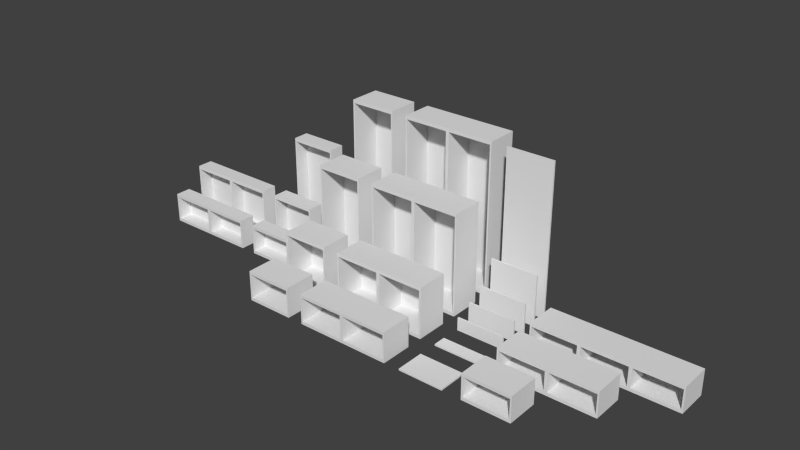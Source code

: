 # Source: BestaCollection.blend  (saved by Blender 2.66.1; exported with 4.5.12 LTS)
import bpy
from mathutils import Matrix  # noqa: F401  (used for matrix-valued properties, if any)

bpy.ops.wm.read_factory_settings(use_empty=True)
scene = bpy.context.scene
scene.name = 'Scene'

# ---- collections
col_collection_1 = bpy.data.collections.new('Collection 1'); scene.collection.children.link(col_collection_1)

# ---- materials (node trees are filled in below, after node groups)
mat_genericmaterial = bpy.data.materials.new('GenericMaterial')

# ---- material node trees

# ---- world
world_world = bpy.data.worlds.new('World'); scene.world = world_world
world_world.color = (0.05088, 0.05088, 0.05088)
world_world.use_sun_shadow = False
world_world.sun_shadow_jitter_overblur = 0.0
world_world.cycles.sampling_method = 'MANUAL'
world_world.cycles.sample_map_resolution = 256

# ---- meshes
me_cube_019 = bpy.data.meshes.new('Cube.019')
me_cube_019.from_pydata([(0.0, -1.656e-09, 0.0), (0.0, 0.16, 0.0), (0.56, 0.16, 0.0), (0.56, -1.656e-09, 0.0), (0.0, -1.656e-09, 0.02), (0.0, 0.16, 0.02), (0.56, 0.16, 0.02), (0.56, -1.656e-09, 0.02)], [], [(4, 5, 1, 0), (5, 6, 2, 1), (6, 7, 3, 2), (7, 4, 0, 3), (0, 1, 2, 3), (7, 6, 5, 4)])
me_cube_019.use_remesh_preserve_volume = False
me_cube_019.use_remesh_preserve_attributes = False
me_cube_019.use_mirror_vertex_groups = False
me_cube_019.update()
me_cube_018 = bpy.data.meshes.new('Cube.018')
me_cube_018.from_pydata([(0.0, -3.725e-09, 0.0), (0.0, 0.36, 0.0), (0.56, 0.36, 0.0), (0.56, -3.725e-09, 0.0), (0.0, -3.725e-09, 0.02), (0.0, 0.36, 0.02), (0.56, 0.36, 0.02), (0.56, -3.725e-09, 0.02)], [], [(4, 5, 1, 0), (5, 6, 2, 1), (6, 7, 3, 2), (7, 4, 0, 3), (0, 1, 2, 3), (7, 6, 5, 4)])
me_cube_018.use_remesh_preserve_volume = False
me_cube_018.use_remesh_preserve_attributes = False
me_cube_018.use_mirror_vertex_groups = False
me_cube_018.update()
me_plane_002 = bpy.data.meshes.new('Plane.002')
me_plane_002.from_pydata([(0.0, 0.0, 0.0), (0.62, 0.0, 0.32), (0.0, 0.0, 0.32), (0.62, 0.0, 0.04), (0.0, 0.0, 0.28), (0.0, 0.0, 0.04), (0.58, 0.0, 0.0), (0.02, 0.0, 0.0), (0.58, 0.0, 0.32), (0.02, 0.0, 0.32), (0.58, 0.0, 0.04), (0.02, 0.0, 0.04), (0.58, 0.0, 0.28), (0.02, 0.0, 0.28), (0.0, -0.4, 0.0), (0.62, -0.4, 0.32), (0.0, -0.4, 0.32), (0.62, -0.4, 0.04), (0.0, -0.4, 0.28), (0.0, -0.4, 0.04), (0.58, -0.4, 0.0), (0.02, -0.4, 0.0), (0.58, -0.4, 0.32), (0.02, -0.4, 0.32), (0.58, -0.4, 0.04), (0.02, -0.4, 0.04), (0.58, -0.4, 0.28), (0.02, -0.4, 0.28), (1.22, 0.0, 0.0), (1.22, 0.0, 0.32), (1.22, 0.0, 0.04), (1.22, 0.0, 0.28), (1.18, 0.0, 0.0), (0.62, 0.0, 0.0), (1.18, 0.0, 0.32), (1.18, 0.0, 0.04), (1.18, 0.0, 0.28), (0.62, 0.0, 0.28), (1.22, -0.4, 0.0), (1.22, -0.4, 0.32), (1.22, -0.4, 0.04), (1.22, -0.4, 0.28), (1.18, -0.4, 0.0), (0.62, -0.4, 0.0), (1.18, -0.4, 0.32), (1.18, -0.4, 0.04), (1.18, -0.4, 0.28), (0.62, -0.4, 0.28), (1.8, 0.0, 0.0), (1.8, 0.0, 0.32), (1.8, 0.0, 0.04), (1.8, 0.0, 0.28), (1.8, -0.4, 0.0), (1.8, -0.4, 0.32), (1.8, -0.4, 0.04), (1.8, -0.4, 0.28), (1.78, -0.4, 0.0), (1.78, 0.0, 0.0), (1.78, 0.0, 0.28), (1.78, 0.0, 0.04), (1.78, -0.4, 0.28), (1.78, -0.4, 0.32), (1.78, -0.4, 0.04), (1.78, 0.0, 0.32)], [], [(4, 2, 9, 13), (13, 9, 8, 12), (0, 5, 11, 7), (7, 11, 10, 6), (5, 4, 13, 11), (18, 27, 23, 16), (27, 26, 22, 23), (14, 21, 25, 19), (21, 20, 24, 25), (19, 25, 27, 18), (10, 11, 25, 24), (5, 0, 14, 19), (11, 13, 27, 25), (12, 10, 24, 26), (13, 12, 26, 27), (7, 6, 20, 21), (1, 8, 22, 15), (2, 4, 18, 16), (0, 7, 21, 14), (8, 9, 23, 22), (4, 5, 19, 18), (9, 2, 16, 23), (36, 34, 29, 31), (32, 35, 30, 28), (35, 36, 31, 30), (46, 41, 39, 44), (42, 38, 40, 45), (45, 40, 41, 46), (32, 28, 38, 42), (61, 60, 55, 53), (36, 35, 45, 46), (37, 36, 46, 47), (33, 32, 42, 43), (59, 58, 51, 50), (29, 34, 44, 39), (56, 57, 48, 52), (12, 8, 1, 37), (10, 12, 37, 3), (26, 47, 15, 22), (20, 43, 17, 24), (24, 17, 47, 26), (3, 37, 47, 17), (37, 1, 34, 36), (33, 3, 35, 32), (47, 46, 44, 15), (43, 42, 45, 17), (35, 3, 17, 45), (34, 1, 15, 44), (6, 10, 3, 33), (6, 33, 43, 20), (48, 50, 54, 52), (50, 51, 55, 54), (51, 49, 53, 55), (57, 59, 50, 48), (60, 62, 54, 55), (58, 63, 49, 51), (62, 56, 52, 54), (63, 61, 53, 49), (39, 41, 60, 61), (62, 59, 30, 40), (38, 28, 57, 56), (28, 30, 59, 57), (31, 41, 40, 30), (31, 29, 63, 58), (40, 38, 56, 62), (29, 39, 61, 63), (60, 58, 59, 62), (58, 60, 41, 31)])
me_plane_002.use_remesh_preserve_volume = False
me_plane_002.use_remesh_preserve_attributes = False
me_plane_002.use_mirror_vertex_groups = False
me_plane_002.update()
me_plane_001 = bpy.data.meshes.new('Plane.001')
me_plane_001.from_pydata([(0.0, 4.371e-08, 0.0), (0.62, -4.47e-08, 0.32), (0.0, -4.371e-08, 0.32), (0.62, 0.0, 0.04), (0.0, 0.0, 0.28), (0.0, 0.0, 0.04), (0.58, 0.0, 0.0), (0.02, 0.0, 0.0), (0.58, 0.0, 0.32), (0.02, 0.0, 0.32), (0.58, 0.0, 0.04), (0.02, 0.0, 0.04), (0.58, 0.0, 0.28), (0.02, 0.0, 0.28), (0.0, -0.4, 0.0), (0.62, -0.4, 0.32), (0.0, -0.4, 0.32), (0.62, -0.4, 0.04), (0.0, -0.4, 0.28), (0.0, -0.4, 0.04), (0.58, -0.4, 0.0), (0.02, -0.4, 0.0), (0.58, -0.4, 0.32), (0.02, -0.4, 0.32), (0.58, -0.4, 0.04), (0.02, -0.4, 0.04), (0.58, -0.4, 0.28), (0.02, -0.4, 0.28), (1.2, 4.371e-08, 0.0), (1.2, -4.371e-08, 0.32), (1.2, 0.0, 0.04), (1.2, 0.0, 0.28), (1.18, 0.0, 0.0), (0.62, 0.0, 0.0), (1.18, 0.0, 0.32), (1.18, 0.0, 0.04), (1.18, 0.0, 0.28), (0.62, 0.0, 0.28), (1.2, -0.4, 0.0), (1.2, -0.4, 0.32), (1.2, -0.4, 0.04), (1.2, -0.4, 0.28), (1.18, -0.4, 0.0), (0.62, -0.4, 0.0), (1.18, -0.4, 0.32), (1.18, -0.4, 0.04), (1.18, -0.4, 0.28), (0.62, -0.4, 0.28)], [], [(4, 2, 9, 13), (13, 9, 8, 12), (0, 5, 11, 7), (7, 11, 10, 6), (5, 4, 13, 11), (18, 27, 23, 16), (27, 26, 22, 23), (14, 21, 25, 19), (21, 20, 24, 25), (19, 25, 27, 18), (10, 11, 25, 24), (5, 0, 14, 19), (11, 13, 27, 25), (12, 10, 24, 26), (13, 12, 26, 27), (7, 6, 20, 21), (1, 8, 22, 15), (2, 4, 18, 16), (0, 7, 21, 14), (8, 9, 23, 22), (4, 5, 19, 18), (9, 2, 16, 23), (36, 34, 29, 31), (32, 35, 30, 28), (35, 36, 31, 30), (46, 41, 39, 44), (42, 38, 40, 45), (45, 40, 41, 46), (32, 28, 38, 42), (28, 30, 40, 38), (36, 35, 45, 46), (37, 36, 46, 47), (33, 32, 42, 43), (30, 31, 41, 40), (29, 34, 44, 39), (31, 29, 39, 41), (12, 8, 1, 37), (10, 12, 37, 3), (26, 47, 15, 22), (20, 43, 17, 24), (24, 17, 47, 26), (3, 37, 47, 17), (37, 1, 34, 36), (33, 3, 35, 32), (47, 46, 44, 15), (43, 42, 45, 17), (35, 3, 17, 45), (34, 1, 15, 44), (6, 10, 3, 33), (6, 33, 43, 20)])
me_plane_001.use_remesh_preserve_volume = False
me_plane_001.use_remesh_preserve_attributes = False
me_plane_001.use_mirror_vertex_groups = False
me_plane_001.update()
me_plane = bpy.data.meshes.new('Plane')
me_plane.from_pydata([(0.6, 4.371e-08, 0.0), (0.0, 4.371e-08, 0.0), (0.6, -4.371e-08, 0.32), (0.0, -4.371e-08, 0.32), (0.6, 0.0, 0.04), (0.6, 0.0, 0.28), (0.0, 0.0, 0.28), (0.0, 0.0, 0.04), (0.58, 0.0, 0.0), (0.02, 0.0, 0.0), (0.58, 0.0, 0.32), (0.02, 0.0, 0.32), (0.58, 0.0, 0.04), (0.02, 0.0, 0.04), (0.58, 0.0, 0.28), (0.02, 0.0, 0.28), (0.6, -0.4, 0.0), (0.0, -0.4, 0.0), (0.6, -0.4, 0.32), (0.0, -0.4, 0.32), (0.6, -0.4, 0.04), (0.6, -0.4, 0.28), (0.0, -0.4, 0.28), (0.0, -0.4, 0.04), (0.58, -0.4, 0.0), (0.02, -0.4, 0.0), (0.58, -0.4, 0.32), (0.02, -0.4, 0.32), (0.58, -0.4, 0.04), (0.02, -0.4, 0.04), (0.58, -0.4, 0.28), (0.02, -0.4, 0.28)], [], [(14, 10, 2, 5), (8, 12, 4, 0), (12, 14, 5, 4), (6, 3, 11, 15), (15, 11, 10, 14), (1, 7, 13, 9), (9, 13, 12, 8), (7, 6, 15, 13), (30, 21, 18, 26), (24, 16, 20, 28), (28, 20, 21, 30), (22, 31, 27, 19), (31, 30, 26, 27), (17, 25, 29, 23), (25, 24, 28, 29), (23, 29, 31, 22), (12, 13, 29, 28), (7, 1, 17, 23), (13, 15, 31, 29), (8, 0, 16, 24), (0, 4, 20, 16), (14, 12, 28, 30), (15, 14, 30, 31), (9, 8, 24, 25), (4, 5, 21, 20), (2, 10, 26, 18), (3, 6, 22, 19), (1, 9, 25, 17), (10, 11, 27, 26), (6, 7, 23, 22), (11, 3, 19, 27), (5, 2, 18, 21)])
me_plane.use_remesh_preserve_volume = False
me_plane.use_remesh_preserve_attributes = False
me_plane.use_mirror_vertex_groups = False
me_plane.update()
me_cube_017 = bpy.data.meshes.new('Cube.017')
me_cube_017.from_pydata([(0.0, 0.0, -3.229e-08), (0.0, 0.02, -3.229e-08), (0.6, 0.02, -3.229e-08), (0.6, 0.0, -3.229e-08), (0.0, 0.0, 0.26), (0.0, 0.02, 0.26), (0.6, 0.02, 0.26), (0.6, 0.0, 0.26)], [], [(4, 5, 1, 0), (5, 6, 2, 1), (6, 7, 3, 2), (7, 4, 0, 3), (0, 1, 2, 3), (7, 6, 5, 4)])
me_cube_017.use_remesh_preserve_volume = False
me_cube_017.use_remesh_preserve_attributes = False
me_cube_017.use_mirror_vertex_groups = False
me_cube_017.update()
me_cube_016 = bpy.data.meshes.new('Cube.016')
me_cube_016.from_pydata([(0.0, 0.0, -3.229e-08), (0.0, 0.02, -3.229e-08), (0.6, 0.02, -3.229e-08), (0.6, 0.0, -3.229e-08), (0.0, 0.0, 0.26), (0.0, 0.02, 0.26), (0.6, 0.02, 0.26), (0.6, 0.0, 0.26)], [], [(4, 5, 1, 0), (5, 6, 2, 1), (6, 7, 3, 2), (7, 4, 0, 3), (0, 1, 2, 3), (7, 6, 5, 4)])
me_cube_016.use_remesh_preserve_volume = False
me_cube_016.use_remesh_preserve_attributes = False
me_cube_016.use_mirror_vertex_groups = False
me_cube_016.update()
me_cube_015 = bpy.data.meshes.new('Cube.015')
me_cube_015.from_pydata([(0.0, 0.0, -4.719e-08), (0.0, 0.02, -4.719e-08), (0.6, 0.02, -4.719e-08), (0.6, 0.0, -4.719e-08), (0.0, 0.0, 0.38), (0.0, 0.02, 0.38), (0.6, 0.02, 0.38), (0.6, 0.0, 0.38)], [], [(4, 5, 1, 0), (5, 6, 2, 1), (6, 7, 3, 2), (7, 4, 0, 3), (0, 1, 2, 3), (7, 6, 5, 4)])
me_cube_015.use_remesh_preserve_volume = False
me_cube_015.use_remesh_preserve_attributes = False
me_cube_015.use_mirror_vertex_groups = False
me_cube_015.update()
me_cube_014 = bpy.data.meshes.new('Cube.014')
me_cube_014.from_pydata([(0.0, 0.0, -7.947e-08), (0.0, 0.02, -7.947e-08), (0.6, 0.02, -7.947e-08), (0.6, 0.0, -7.947e-08), (0.0, 0.0, 0.64), (0.0, 0.02, 0.64), (0.6, 0.02, 0.64), (0.6, 0.0, 0.64)], [], [(4, 5, 1, 0), (5, 6, 2, 1), (6, 7, 3, 2), (7, 4, 0, 3), (0, 1, 2, 3), (7, 6, 5, 4)])
me_cube_014.use_remesh_preserve_volume = False
me_cube_014.use_remesh_preserve_attributes = False
me_cube_014.use_mirror_vertex_groups = False
me_cube_014.update()
me_cube_013 = bpy.data.meshes.new('Cube.013')
me_cube_013.from_pydata([(0.0, 0.0, -2.384e-07), (0.0, 0.02, -2.384e-07), (0.6, 0.02, -2.384e-07), (0.6, 0.0, -2.384e-07), (0.0, 0.0, 1.92), (0.0, 0.02, 1.92), (0.6, 0.02, 1.92), (0.6, 0.0, 1.92)], [], [(4, 5, 1, 0), (5, 6, 2, 1), (6, 7, 3, 2), (7, 4, 0, 3), (0, 1, 2, 3), (7, 6, 5, 4)])
me_cube_013.use_remesh_preserve_volume = False
me_cube_013.use_remesh_preserve_attributes = False
me_cube_013.use_mirror_vertex_groups = False
me_cube_013.update()
me_cube_012 = bpy.data.meshes.new('Cube.012')
me_cube_012.from_pydata([(0.0, 0.0, 0.0), (0.0, 0.0, 0.38), (0.6, 0.0, 0.0), (0.58, 0.0, 0.0), (0.6, 0.0, 0.38), (0.58, 0.0, 0.38), (0.0, 0.0, 0.04), (0.0, 0.0, 0.34), (0.6, 0.0, 0.04), (0.6, 0.0, 0.34), (0.58, 0.0, 0.04), (0.58, 0.0, 0.34), (0.02, 0.0, 0.0), (0.02, 0.0, 0.38), (0.02, 0.0, 0.34), (0.02, 0.0, 0.04), (0.0, -0.02, 0.0), (0.0, -0.02, 0.38), (0.6, -0.02, 0.0), (0.58, -0.02, 0.0), (0.6, -0.02, 0.38), (0.58, -0.02, 0.38), (0.0, -0.02, 0.04), (0.0, -0.02, 0.34), (0.6, -0.02, 0.04), (0.6, -0.02, 0.34), (0.58, -0.02, 0.04), (0.58, -0.02, 0.34), (0.02, -0.02, 0.0), (0.02, -0.02, 0.38), (0.02, -0.02, 0.34), (0.02, -0.02, 0.04), (0.0, -0.2, 0.0), (0.0, -0.2, 0.38), (0.6, -0.2, 0.0), (0.58, -0.2, 0.0), (0.6, -0.2, 0.38), (0.58, -0.2, 0.38), (0.0, -0.2, 0.04), (0.0, -0.2, 0.34), (0.6, -0.2, 0.04), (0.6, -0.2, 0.34), (0.58, -0.2, 0.04), (0.58, -0.2, 0.34), (0.02, -0.2, 0.0), (0.02, -0.2, 0.38), (0.02, -0.2, 0.34), (0.02, -0.2, 0.04)], [], [(15, 12, 0, 6), (8, 2, 3, 10), (13, 14, 7, 1), (14, 15, 6, 7), (4, 9, 11, 5), (9, 8, 10, 11), (10, 3, 12, 15), (5, 11, 14, 13), (30, 27, 43, 46), (16, 28, 44, 32), (19, 18, 34, 35), (24, 25, 41, 40), (21, 29, 45, 37), (31, 30, 46, 47), (28, 19, 35, 44), (29, 17, 33, 45), (23, 22, 38, 39), (3, 2, 18, 19), (0, 12, 28, 16), (27, 30, 31, 26), (6, 0, 16, 22), (4, 5, 21, 20), (1, 7, 23, 17), (7, 6, 22, 23), (13, 1, 17, 29), (12, 3, 19, 28), (5, 13, 29, 21), (47, 38, 32, 44), (40, 42, 35, 34), (45, 33, 39, 46), (46, 39, 38, 47), (36, 37, 43, 41), (41, 43, 42, 40), (42, 47, 44, 35), (37, 45, 46, 43), (26, 31, 47, 42), (27, 26, 42, 43), (22, 16, 32, 38), (20, 21, 37, 36), (17, 23, 39, 33), (11, 10, 15, 14), (25, 20, 36, 41), (25, 9, 4, 20), (9, 25, 24, 8), (8, 24, 18, 2), (40, 34, 18, 24)])
me_cube_012.materials.append(mat_genericmaterial)
me_cube_012.use_remesh_preserve_volume = False
me_cube_012.use_remesh_preserve_attributes = False
me_cube_012.use_mirror_vertex_groups = False
me_cube_012.update()
me_cube_011 = bpy.data.meshes.new('Cube.011')
me_cube_011.from_pydata([(0.0, 0.0, 0.0), (0.0, 0.0, 0.64), (0.6, 0.0, 0.0), (0.58, 0.0, 0.0), (0.6, 0.0, 0.64), (0.58, 0.0, 0.64), (0.0, 0.0, 0.04), (0.0, 0.0, 0.6), (0.6, 0.0, 0.04), (0.6, 0.0, 0.6), (0.58, 0.0, 0.04), (0.58, 0.0, 0.6), (0.02, 0.0, 0.0), (0.02, 0.0, 0.64), (0.02, 0.0, 0.6), (0.02, 0.0, 0.04), (0.0, -0.02, 0.0), (0.0, -0.02, 0.64), (0.6, -0.02, 0.0), (0.58, -0.02, 0.0), (0.6, -0.02, 0.64), (0.58, -0.02, 0.64), (0.0, -0.02, 0.04), (0.0, -0.02, 0.6), (0.6, -0.02, 0.04), (0.6, -0.02, 0.6), (0.58, -0.02, 0.04), (0.58, -0.02, 0.6), (0.02, -0.02, 0.0), (0.02, -0.02, 0.64), (0.02, -0.02, 0.6), (0.02, -0.02, 0.04), (0.0, -0.2, 0.0), (0.0, -0.2, 0.64), (0.6, -0.2, 0.0), (0.58, -0.2, 0.0), (0.6, -0.2, 0.64), (0.58, -0.2, 0.64), (0.0, -0.2, 0.04), (0.0, -0.2, 0.6), (0.6, -0.2, 0.04), (0.6, -0.2, 0.6), (0.58, -0.2, 0.04), (0.58, -0.2, 0.6), (0.02, -0.2, 0.0), (0.02, -0.2, 0.64), (0.02, -0.2, 0.6), (0.02, -0.2, 0.04)], [], [(15, 12, 0, 6), (8, 2, 3, 10), (13, 14, 7, 1), (14, 15, 6, 7), (4, 9, 11, 5), (9, 8, 10, 11), (10, 3, 12, 15), (5, 11, 14, 13), (30, 27, 43, 46), (16, 28, 44, 32), (19, 18, 34, 35), (24, 25, 41, 40), (21, 29, 45, 37), (31, 30, 46, 47), (28, 19, 35, 44), (29, 17, 33, 45), (23, 22, 38, 39), (3, 2, 18, 19), (0, 12, 28, 16), (27, 30, 31, 26), (6, 0, 16, 22), (4, 5, 21, 20), (1, 7, 23, 17), (7, 6, 22, 23), (13, 1, 17, 29), (12, 3, 19, 28), (5, 13, 29, 21), (47, 38, 32, 44), (40, 42, 35, 34), (45, 33, 39, 46), (46, 39, 38, 47), (36, 37, 43, 41), (41, 43, 42, 40), (42, 47, 44, 35), (37, 45, 46, 43), (26, 31, 47, 42), (27, 26, 42, 43), (22, 16, 32, 38), (20, 21, 37, 36), (17, 23, 39, 33), (11, 10, 15, 14), (25, 20, 36, 41), (25, 9, 4, 20), (9, 25, 24, 8), (8, 24, 18, 2), (40, 34, 18, 24)])
me_cube_011.materials.append(mat_genericmaterial)
me_cube_011.use_remesh_preserve_volume = False
me_cube_011.use_remesh_preserve_attributes = False
me_cube_011.use_mirror_vertex_groups = False
me_cube_011.update()
me_cube_010 = bpy.data.meshes.new('Cube.010')
me_cube_010.from_pydata([(0.0, 0.0, 0.0), (0.0, 0.0, 0.64), (0.6, 0.0, 0.0), (0.58, 0.0, 0.0), (0.6, 0.0, 0.64), (0.58, 0.0, 0.64), (0.0, 0.0, 0.04), (0.0, 0.0, 0.6), (0.6, 0.0, 0.04), (0.6, 0.0, 0.6), (0.58, 0.0, 0.04), (0.58, 0.0, 0.6), (0.02, 0.0, 0.0), (0.02, 0.0, 0.64), (0.02, 0.0, 0.6), (0.02, 0.0, 0.04), (0.0, -0.02, 0.0), (0.0, -0.02, 0.64), (0.6, -0.02, 0.0), (0.58, -0.02, 0.0), (0.6, -0.02, 0.64), (0.58, -0.02, 0.64), (0.0, -0.02, 0.04), (0.0, -0.02, 0.6), (0.6, -0.02, 0.04), (0.6, -0.02, 0.6), (0.58, -0.02, 0.04), (0.58, -0.02, 0.6), (0.02, -0.02, 0.0), (0.02, -0.02, 0.64), (0.02, -0.02, 0.6), (0.02, -0.02, 0.04), (0.0, -0.4, 0.0), (0.0, -0.4, 0.64), (0.6, -0.4, 0.0), (0.58, -0.4, 0.0), (0.6, -0.4, 0.64), (0.58, -0.4, 0.64), (0.0, -0.4, 0.04), (0.0, -0.4, 0.6), (0.6, -0.4, 0.04), (0.6, -0.4, 0.6), (0.58, -0.4, 0.04), (0.58, -0.4, 0.6), (0.02, -0.4, 0.0), (0.02, -0.4, 0.64), (0.02, -0.4, 0.6), (0.02, -0.4, 0.04)], [], [(15, 12, 0, 6), (8, 2, 3, 10), (13, 14, 7, 1), (14, 15, 6, 7), (4, 9, 11, 5), (9, 8, 10, 11), (10, 3, 12, 15), (5, 11, 14, 13), (30, 27, 43, 46), (16, 28, 44, 32), (19, 18, 34, 35), (24, 25, 41, 40), (21, 29, 45, 37), (31, 30, 46, 47), (28, 19, 35, 44), (29, 17, 33, 45), (23, 22, 38, 39), (3, 2, 18, 19), (0, 12, 28, 16), (27, 30, 31, 26), (6, 0, 16, 22), (4, 5, 21, 20), (1, 7, 23, 17), (7, 6, 22, 23), (13, 1, 17, 29), (12, 3, 19, 28), (5, 13, 29, 21), (47, 38, 32, 44), (40, 42, 35, 34), (45, 33, 39, 46), (46, 39, 38, 47), (36, 37, 43, 41), (41, 43, 42, 40), (42, 47, 44, 35), (37, 45, 46, 43), (26, 31, 47, 42), (27, 26, 42, 43), (22, 16, 32, 38), (20, 21, 37, 36), (17, 23, 39, 33), (11, 10, 15, 14), (25, 20, 36, 41), (25, 9, 4, 20), (9, 25, 24, 8), (8, 24, 18, 2), (40, 34, 18, 24)])
me_cube_010.materials.append(mat_genericmaterial)
me_cube_010.use_remesh_preserve_volume = False
me_cube_010.use_remesh_preserve_attributes = False
me_cube_010.use_mirror_vertex_groups = False
me_cube_010.update()
me_cube_009 = bpy.data.meshes.new('Cube.009')
me_cube_009.from_pydata([(1.2, 0.0, 0.0), (0.0, 0.0, 0.0), (1.2, 0.0, 0.64), (0.0, 0.0, 0.64), (0.62, 0.0, 0.0), (0.58, 0.0, 0.0), (0.62, 0.0, 0.64), (0.58, 0.0, 0.64), (1.2, 0.0, 0.04), (1.2, 0.0, 0.6), (0.0, 0.0, 0.04), (0.0, 0.0, 0.6), (0.62, 0.0, 0.04), (0.62, 0.0, 0.6), (0.58, 0.0, 0.04), (0.58, 0.0, 0.6), (0.02, 0.0, 0.0), (0.02, 0.0, 0.64), (0.02, 0.0, 0.6), (0.02, 0.0, 0.04), (1.18, 0.0, 0.0), (1.18, 0.0, 0.64), (1.18, 0.0, 0.6), (1.18, 0.0, 0.04), (1.2, -0.02, 0.0), (0.0, -0.02, 0.0), (1.2, -0.02, 0.64), (0.0, -0.02, 0.64), (0.62, -0.02, 0.0), (0.58, -0.02, 0.0), (0.62, -0.02, 0.64), (0.58, -0.02, 0.64), (1.2, -0.02, 0.04), (1.2, -0.02, 0.6), (0.0, -0.02, 0.04), (0.0, -0.02, 0.6), (0.62, -0.02, 0.04), (0.62, -0.02, 0.6), (0.58, -0.02, 0.04), (0.58, -0.02, 0.6), (0.02, -0.02, 0.0), (0.02, -0.02, 0.64), (0.02, -0.02, 0.6), (0.02, -0.02, 0.04), (1.18, -0.02, 0.0), (1.18, -0.02, 0.64), (1.18, -0.02, 0.6), (1.18, -0.02, 0.04), (1.2, -0.2, 0.0), (0.0, -0.2, 0.0), (1.2, -0.2, 0.64), (0.0, -0.2, 0.64), (0.62, -0.2, 0.0), (0.58, -0.2, 0.0), (0.62, -0.2, 0.64), (0.58, -0.2, 0.64), (1.2, -0.2, 0.04), (1.2, -0.2, 0.6), (0.0, -0.2, 0.04), (0.0, -0.2, 0.6), (0.62, -0.2, 0.04), (0.62, -0.2, 0.6), (0.58, -0.2, 0.04), (0.58, -0.2, 0.6), (0.02, -0.2, 0.0), (0.02, -0.2, 0.64), (0.02, -0.2, 0.6), (0.02, -0.2, 0.04), (1.18, -0.2, 0.0), (1.18, -0.2, 0.64), (1.18, -0.2, 0.6), (1.18, -0.2, 0.04)], [], [(19, 16, 1, 10), (23, 20, 4, 12), (12, 4, 5, 14), (17, 18, 11, 3), (18, 19, 10, 11), (21, 22, 13, 6), (6, 13, 15, 7), (13, 12, 14, 15), (14, 5, 16, 19), (7, 15, 18, 17), (8, 0, 20, 23), (2, 9, 22, 21), (9, 8, 23, 22), (42, 39, 63, 66), (44, 68, 52, 28), (25, 40, 64, 49), (29, 28, 52, 53), (32, 56, 48, 24), (36, 37, 61, 60), (46, 70, 61, 37), (31, 41, 65, 55), (43, 42, 66, 67), (24, 48, 68, 44), (40, 29, 53, 64), (41, 27, 51, 65), (35, 34, 58, 59), (8, 32, 24, 0), (5, 4, 28, 29), (1, 16, 40, 25), (20, 44, 28, 4), (9, 33, 32, 8), (21, 45, 26, 2), (2, 26, 33, 9), (6, 30, 45, 21), (39, 42, 43, 38), (10, 1, 25, 34), (6, 7, 31, 30), (3, 11, 35, 27), (11, 10, 34, 35), (17, 3, 27, 41), (16, 5, 29, 40), (0, 24, 44, 20), (37, 36, 47, 46), (7, 17, 41, 31), (67, 58, 49, 64), (71, 60, 52, 68), (60, 62, 53, 52), (65, 51, 59, 66), (66, 59, 58, 67), (69, 54, 61, 70), (54, 55, 63, 61), (61, 63, 62, 60), (62, 67, 64, 53), (55, 65, 66, 63), (56, 71, 68, 48), (50, 69, 70, 57), (57, 70, 71, 56), (36, 60, 71, 47), (33, 57, 56, 32), (45, 69, 50, 26), (47, 71, 70, 46), (26, 50, 57, 33), (30, 54, 69, 45), (38, 43, 67, 62), (39, 38, 62, 63), (34, 25, 49, 58), (30, 31, 55, 54), (27, 35, 59, 51), (22, 23, 12, 13), (15, 14, 19, 18)])
me_cube_009.materials.append(mat_genericmaterial)
me_cube_009.use_remesh_preserve_volume = False
me_cube_009.use_remesh_preserve_attributes = False
me_cube_009.use_mirror_vertex_groups = False
me_cube_009.update()
me_cube_008 = bpy.data.meshes.new('Cube.008')
me_cube_008.from_pydata([(1.2, 0.0, 0.0), (0.0, 0.0, 0.0), (1.2, 0.0, 0.38), (0.0, 0.0, 0.38), (0.62, 0.0, 0.0), (0.58, 0.0, 0.0), (0.62, 0.0, 0.38), (0.58, 0.0, 0.38), (1.2, 0.0, 0.04), (1.2, 0.0, 0.34), (0.0, 0.0, 0.04), (0.0, 0.0, 0.34), (0.62, 0.0, 0.04), (0.62, 0.0, 0.34), (0.58, 0.0, 0.04), (0.58, 0.0, 0.34), (0.02, 0.0, 0.0), (0.02, 0.0, 0.38), (0.02, 0.0, 0.34), (0.02, 0.0, 0.04), (1.18, 0.0, 0.0), (1.18, 0.0, 0.38), (1.18, 0.0, 0.34), (1.18, 0.0, 0.04), (1.2, -0.02, 0.0), (0.0, -0.02, 0.0), (1.2, -0.02, 0.38), (0.0, -0.02, 0.38), (0.62, -0.02, 0.0), (0.58, -0.02, 0.0), (0.62, -0.02, 0.38), (0.58, -0.02, 0.38), (1.2, -0.02, 0.04), (1.2, -0.02, 0.34), (0.0, -0.02, 0.04), (0.0, -0.02, 0.34), (0.62, -0.02, 0.04), (0.62, -0.02, 0.34), (0.58, -0.02, 0.04), (0.58, -0.02, 0.34), (0.02, -0.02, 0.0), (0.02, -0.02, 0.38), (0.02, -0.02, 0.34), (0.02, -0.02, 0.04), (1.18, -0.02, 0.0), (1.18, -0.02, 0.38), (1.18, -0.02, 0.34), (1.18, -0.02, 0.04), (1.2, -0.2, 0.0), (0.0, -0.2, 0.0), (1.2, -0.2, 0.38), (0.0, -0.2, 0.38), (0.62, -0.2, 0.0), (0.58, -0.2, 0.0), (0.62, -0.2, 0.38), (0.58, -0.2, 0.38), (1.2, -0.2, 0.04), (1.2, -0.2, 0.34), (0.0, -0.2, 0.04), (0.0, -0.2, 0.34), (0.62, -0.2, 0.04), (0.62, -0.2, 0.34), (0.58, -0.2, 0.04), (0.58, -0.2, 0.34), (0.02, -0.2, 0.0), (0.02, -0.2, 0.38), (0.02, -0.2, 0.34), (0.02, -0.2, 0.04), (1.18, -0.2, 0.0), (1.18, -0.2, 0.38), (1.18, -0.2, 0.34), (1.18, -0.2, 0.04)], [], [(19, 16, 1, 10), (23, 20, 4, 12), (12, 4, 5, 14), (17, 18, 11, 3), (18, 19, 10, 11), (21, 22, 13, 6), (6, 13, 15, 7), (13, 12, 14, 15), (14, 5, 16, 19), (7, 15, 18, 17), (8, 0, 20, 23), (2, 9, 22, 21), (9, 8, 23, 22), (42, 39, 63, 66), (44, 68, 52, 28), (25, 40, 64, 49), (29, 28, 52, 53), (32, 56, 48, 24), (36, 37, 61, 60), (46, 70, 61, 37), (31, 41, 65, 55), (43, 42, 66, 67), (24, 48, 68, 44), (40, 29, 53, 64), (41, 27, 51, 65), (35, 34, 58, 59), (8, 32, 24, 0), (5, 4, 28, 29), (1, 16, 40, 25), (20, 44, 28, 4), (9, 33, 32, 8), (21, 45, 26, 2), (2, 26, 33, 9), (6, 30, 45, 21), (39, 42, 43, 38), (10, 1, 25, 34), (6, 7, 31, 30), (3, 11, 35, 27), (11, 10, 34, 35), (17, 3, 27, 41), (16, 5, 29, 40), (0, 24, 44, 20), (37, 36, 47, 46), (7, 17, 41, 31), (67, 58, 49, 64), (71, 60, 52, 68), (60, 62, 53, 52), (65, 51, 59, 66), (66, 59, 58, 67), (69, 54, 61, 70), (54, 55, 63, 61), (61, 63, 62, 60), (62, 67, 64, 53), (55, 65, 66, 63), (56, 71, 68, 48), (50, 69, 70, 57), (57, 70, 71, 56), (36, 60, 71, 47), (33, 57, 56, 32), (45, 69, 50, 26), (47, 71, 70, 46), (26, 50, 57, 33), (30, 54, 69, 45), (38, 43, 67, 62), (39, 38, 62, 63), (34, 25, 49, 58), (30, 31, 55, 54), (27, 35, 59, 51), (22, 23, 12, 13), (15, 14, 19, 18)])
me_cube_008.materials.append(mat_genericmaterial)
me_cube_008.use_remesh_preserve_volume = False
me_cube_008.use_remesh_preserve_attributes = False
me_cube_008.use_mirror_vertex_groups = False
me_cube_008.update()
me_cube_007 = bpy.data.meshes.new('Cube.007')
me_cube_007.from_pydata([(0.6, 0.0, 0.0), (0.6, 0.0, 1.28), (0.02, 0.0, 0.0), (0.0, 0.0, 0.0), (0.02, 0.0, 1.28), (0.0, 0.0, 1.28), (0.6, 0.0, 0.04), (0.6, 0.0, 1.24), (0.02, 0.0, 0.04), (0.02, 0.0, 1.24), (0.0, 0.0, 0.04), (0.0, 0.0, 1.24), (0.58, 0.0, 0.0), (0.58, 0.0, 1.28), (0.58, 0.0, 1.24), (0.58, 0.0, 0.04), (0.6, -0.02, 0.0), (0.6, -0.02, 1.28), (0.02, -0.02, 0.0), (0.0, -0.02, 0.0), (0.02, -0.02, 1.28), (0.0, -0.02, 1.28), (0.6, -0.02, 0.04), (0.6, -0.02, 1.24), (0.02, -0.02, 0.04), (0.02, -0.02, 1.24), (0.0, -0.02, 0.04), (0.0, -0.02, 1.24), (0.58, -0.02, 0.0), (0.58, -0.02, 1.28), (0.58, -0.02, 1.24), (0.58, -0.02, 0.04), (0.6, -0.2, 0.0), (0.6, -0.2, 1.28), (0.02, -0.2, 0.0), (0.0, -0.2, 0.0), (0.02, -0.2, 1.28), (0.0, -0.2, 1.28), (0.6, -0.2, 0.04), (0.6, -0.2, 1.24), (0.02, -0.2, 0.04), (0.02, -0.2, 1.24), (0.0, -0.2, 0.04), (0.0, -0.2, 1.24), (0.58, -0.2, 0.0), (0.58, -0.2, 1.28), (0.58, -0.2, 1.24), (0.58, -0.2, 0.04)], [], [(15, 12, 2, 8), (8, 2, 3, 10), (13, 14, 9, 4), (4, 9, 11, 5), (9, 8, 10, 11), (6, 0, 12, 15), (1, 7, 14, 13), (7, 6, 15, 14), (28, 44, 34, 18), (19, 18, 34, 35), (22, 38, 32, 16), (24, 25, 41, 40), (30, 46, 41, 25), (16, 32, 44, 28), (6, 22, 16, 0), (3, 2, 18, 19), (12, 28, 18, 2), (7, 23, 22, 6), (13, 29, 17, 1), (1, 17, 23, 7), (4, 20, 29, 13), (4, 5, 21, 20), (0, 16, 28, 12), (25, 24, 31, 30), (47, 40, 34, 44), (40, 42, 35, 34), (45, 36, 41, 46), (36, 37, 43, 41), (41, 43, 42, 40), (38, 47, 44, 32), (33, 45, 46, 39), (39, 46, 47, 38), (24, 40, 47, 31), (23, 39, 38, 22), (29, 45, 33, 17), (31, 47, 46, 30), (17, 33, 39, 23), (20, 36, 45, 29), (27, 26, 42, 43), (20, 21, 37, 36), (14, 15, 8, 9), (11, 27, 21, 5), (43, 37, 21, 27), (27, 11, 10, 26), (26, 10, 3, 19), (26, 19, 35, 42)])
me_cube_007.materials.append(mat_genericmaterial)
me_cube_007.use_remesh_preserve_volume = False
me_cube_007.use_remesh_preserve_attributes = False
me_cube_007.use_mirror_vertex_groups = False
me_cube_007.update()
me_cube_006 = bpy.data.meshes.new('Cube.006')
me_cube_006.from_pydata([(1.2, 0.0, 0.0), (0.0, 0.0, 0.0), (1.2, 0.0, 0.64), (0.0, 0.0, 0.64), (0.62, 0.0, 0.0), (0.58, 0.0, 0.0), (0.62, 0.0, 0.64), (0.58, 0.0, 0.64), (1.2, 0.0, 0.04), (1.2, 0.0, 0.6), (0.0, 0.0, 0.04), (0.0, 0.0, 0.6), (0.62, 0.0, 0.04), (0.62, 0.0, 0.6), (0.58, 0.0, 0.04), (0.58, 0.0, 0.6), (0.02, 0.0, 0.0), (0.02, 0.0, 0.64), (0.02, 0.0, 0.6), (0.02, 0.0, 0.04), (1.18, 0.0, 0.0), (1.18, 0.0, 0.64), (1.18, 0.0, 0.6), (1.18, 0.0, 0.04), (1.2, -0.02, 0.0), (0.0, -0.02, 0.0), (1.2, -0.02, 0.64), (0.0, -0.02, 0.64), (0.62, -0.02, 0.0), (0.58, -0.02, 0.0), (0.62, -0.02, 0.64), (0.58, -0.02, 0.64), (1.2, -0.02, 0.04), (1.2, -0.02, 0.6), (0.0, -0.02, 0.04), (0.0, -0.02, 0.6), (0.62, -0.02, 0.04), (0.62, -0.02, 0.6), (0.58, -0.02, 0.04), (0.58, -0.02, 0.6), (0.02, -0.02, 0.0), (0.02, -0.02, 0.64), (0.02, -0.02, 0.6), (0.02, -0.02, 0.04), (1.18, -0.02, 0.0), (1.18, -0.02, 0.64), (1.18, -0.02, 0.6), (1.18, -0.02, 0.04), (1.2, -0.4, 0.0), (0.0, -0.4, 0.0), (1.2, -0.4, 0.64), (0.0, -0.4, 0.64), (0.62, -0.4, 0.0), (0.58, -0.4, 0.0), (0.62, -0.4, 0.64), (0.58, -0.4, 0.64), (1.2, -0.4, 0.04), (1.2, -0.4, 0.6), (0.0, -0.4, 0.04), (0.0, -0.4, 0.6), (0.62, -0.4, 0.04), (0.62, -0.4, 0.6), (0.58, -0.4, 0.04), (0.58, -0.4, 0.6), (0.02, -0.4, 0.0), (0.02, -0.4, 0.64), (0.02, -0.4, 0.6), (0.02, -0.4, 0.04), (1.18, -0.4, 0.0), (1.18, -0.4, 0.64), (1.18, -0.4, 0.6), (1.18, -0.4, 0.04)], [], [(19, 16, 1, 10), (23, 20, 4, 12), (12, 4, 5, 14), (17, 18, 11, 3), (18, 19, 10, 11), (21, 22, 13, 6), (6, 13, 15, 7), (13, 12, 14, 15), (14, 5, 16, 19), (7, 15, 18, 17), (8, 0, 20, 23), (2, 9, 22, 21), (9, 8, 23, 22), (42, 39, 63, 66), (44, 68, 52, 28), (25, 40, 64, 49), (29, 28, 52, 53), (32, 56, 48, 24), (36, 37, 61, 60), (46, 70, 61, 37), (31, 41, 65, 55), (43, 42, 66, 67), (24, 48, 68, 44), (40, 29, 53, 64), (41, 27, 51, 65), (35, 34, 58, 59), (8, 32, 24, 0), (5, 4, 28, 29), (1, 16, 40, 25), (20, 44, 28, 4), (9, 33, 32, 8), (21, 45, 26, 2), (2, 26, 33, 9), (6, 30, 45, 21), (39, 42, 43, 38), (10, 1, 25, 34), (6, 7, 31, 30), (3, 11, 35, 27), (11, 10, 34, 35), (17, 3, 27, 41), (16, 5, 29, 40), (0, 24, 44, 20), (37, 36, 47, 46), (7, 17, 41, 31), (67, 58, 49, 64), (71, 60, 52, 68), (60, 62, 53, 52), (65, 51, 59, 66), (66, 59, 58, 67), (69, 54, 61, 70), (54, 55, 63, 61), (61, 63, 62, 60), (62, 67, 64, 53), (55, 65, 66, 63), (56, 71, 68, 48), (50, 69, 70, 57), (57, 70, 71, 56), (36, 60, 71, 47), (33, 57, 56, 32), (45, 69, 50, 26), (47, 71, 70, 46), (26, 50, 57, 33), (30, 54, 69, 45), (38, 43, 67, 62), (39, 38, 62, 63), (34, 25, 49, 58), (30, 31, 55, 54), (27, 35, 59, 51), (22, 23, 12, 13), (15, 14, 19, 18)])
me_cube_006.materials.append(mat_genericmaterial)
me_cube_006.use_remesh_preserve_volume = False
me_cube_006.use_remesh_preserve_attributes = False
me_cube_006.use_mirror_vertex_groups = False
me_cube_006.update()
me_cube_005 = bpy.data.meshes.new('Cube.005')
me_cube_005.from_pydata([(0.0, 0.0, 0.0), (0.0, 0.0, 0.38), (0.6, 0.0, 0.0), (0.58, 0.0, 0.0), (0.6, 0.0, 0.38), (0.58, 0.0, 0.38), (0.0, 0.0, 0.04), (0.0, 0.0, 0.34), (0.6, 0.0, 0.04), (0.6, 0.0, 0.34), (0.58, 0.0, 0.04), (0.58, 0.0, 0.34), (0.02, 0.0, 0.0), (0.02, 0.0, 0.38), (0.02, 0.0, 0.34), (0.02, 0.0, 0.04), (0.0, -0.02, 0.0), (0.0, -0.02, 0.38), (0.6, -0.02, 0.0), (0.58, -0.02, 0.0), (0.6, -0.02, 0.38), (0.58, -0.02, 0.38), (0.0, -0.02, 0.04), (0.0, -0.02, 0.34), (0.6, -0.02, 0.04), (0.6, -0.02, 0.34), (0.58, -0.02, 0.04), (0.58, -0.02, 0.34), (0.02, -0.02, 0.0), (0.02, -0.02, 0.38), (0.02, -0.02, 0.34), (0.02, -0.02, 0.04), (0.0, -0.4, 0.0), (0.0, -0.4, 0.38), (0.6, -0.4, 0.0), (0.58, -0.4, 0.0), (0.6, -0.4, 0.38), (0.58, -0.4, 0.38), (0.0, -0.4, 0.04), (0.0, -0.4, 0.34), (0.6, -0.4, 0.04), (0.6, -0.4, 0.34), (0.58, -0.4, 0.04), (0.58, -0.4, 0.34), (0.02, -0.4, 0.0), (0.02, -0.4, 0.38), (0.02, -0.4, 0.34), (0.02, -0.4, 0.04)], [], [(15, 12, 0, 6), (8, 2, 3, 10), (13, 14, 7, 1), (14, 15, 6, 7), (4, 9, 11, 5), (9, 8, 10, 11), (10, 3, 12, 15), (5, 11, 14, 13), (30, 27, 43, 46), (16, 28, 44, 32), (19, 18, 34, 35), (24, 25, 41, 40), (21, 29, 45, 37), (31, 30, 46, 47), (28, 19, 35, 44), (29, 17, 33, 45), (23, 22, 38, 39), (3, 2, 18, 19), (0, 12, 28, 16), (27, 30, 31, 26), (6, 0, 16, 22), (4, 5, 21, 20), (1, 7, 23, 17), (7, 6, 22, 23), (13, 1, 17, 29), (12, 3, 19, 28), (5, 13, 29, 21), (47, 38, 32, 44), (40, 42, 35, 34), (45, 33, 39, 46), (46, 39, 38, 47), (36, 37, 43, 41), (41, 43, 42, 40), (42, 47, 44, 35), (37, 45, 46, 43), (26, 31, 47, 42), (27, 26, 42, 43), (22, 16, 32, 38), (20, 21, 37, 36), (17, 23, 39, 33), (11, 10, 15, 14), (25, 20, 36, 41), (25, 9, 4, 20), (9, 25, 24, 8), (8, 24, 18, 2), (40, 34, 18, 24)])
me_cube_005.materials.append(mat_genericmaterial)
me_cube_005.use_remesh_preserve_volume = False
me_cube_005.use_remesh_preserve_attributes = False
me_cube_005.use_mirror_vertex_groups = False
me_cube_005.update()
me_cube_004 = bpy.data.meshes.new('Cube.004')
me_cube_004.from_pydata([(0.6, 0.0, 0.0), (0.6, 0.0, 1.28), (0.02, 0.0, 0.0), (0.0, 0.0, 0.0), (0.02, 0.0, 1.28), (0.0, 0.0, 1.28), (0.6, 0.0, 0.04), (0.6, 0.0, 1.24), (0.02, 0.0, 0.04), (0.02, 0.0, 1.24), (0.0, 0.0, 0.04), (0.0, 0.0, 1.24), (0.58, 0.0, 0.0), (0.58, 0.0, 1.28), (0.58, 0.0, 1.24), (0.58, 0.0, 0.04), (0.6, -0.02, 0.0), (0.6, -0.02, 1.28), (0.02, -0.02, 0.0), (0.0, -0.02, 0.0), (0.02, -0.02, 1.28), (0.0, -0.02, 1.28), (0.6, -0.02, 0.04), (0.6, -0.02, 1.24), (0.02, -0.02, 0.04), (0.02, -0.02, 1.24), (0.0, -0.02, 0.04), (0.0, -0.02, 1.24), (0.58, -0.02, 0.0), (0.58, -0.02, 1.28), (0.58, -0.02, 1.24), (0.58, -0.02, 0.04), (0.6, -0.4, 0.0), (0.6, -0.4, 1.28), (0.02, -0.4, 0.0), (0.0, -0.4, 0.0), (0.02, -0.4, 1.28), (0.0, -0.4, 1.28), (0.6, -0.4, 0.04), (0.6, -0.4, 1.24), (0.02, -0.4, 0.04), (0.02, -0.4, 1.24), (0.0, -0.4, 0.04), (0.0, -0.4, 1.24), (0.58, -0.4, 0.0), (0.58, -0.4, 1.28), (0.58, -0.4, 1.24), (0.58, -0.4, 0.04)], [], [(15, 12, 2, 8), (8, 2, 3, 10), (13, 14, 9, 4), (4, 9, 11, 5), (9, 8, 10, 11), (6, 0, 12, 15), (1, 7, 14, 13), (7, 6, 15, 14), (28, 44, 34, 18), (19, 18, 34, 35), (22, 38, 32, 16), (24, 25, 41, 40), (30, 46, 41, 25), (16, 32, 44, 28), (6, 22, 16, 0), (3, 2, 18, 19), (12, 28, 18, 2), (7, 23, 22, 6), (13, 29, 17, 1), (1, 17, 23, 7), (4, 20, 29, 13), (4, 5, 21, 20), (0, 16, 28, 12), (25, 24, 31, 30), (47, 40, 34, 44), (40, 42, 35, 34), (45, 36, 41, 46), (36, 37, 43, 41), (41, 43, 42, 40), (38, 47, 44, 32), (33, 45, 46, 39), (39, 46, 47, 38), (24, 40, 47, 31), (23, 39, 38, 22), (29, 45, 33, 17), (31, 47, 46, 30), (17, 33, 39, 23), (20, 36, 45, 29), (27, 26, 42, 43), (20, 21, 37, 36), (14, 15, 8, 9), (11, 27, 21, 5), (43, 37, 21, 27), (27, 11, 10, 26), (26, 10, 3, 19), (26, 19, 35, 42)])
me_cube_004.materials.append(mat_genericmaterial)
me_cube_004.use_remesh_preserve_volume = False
me_cube_004.use_remesh_preserve_attributes = False
me_cube_004.use_mirror_vertex_groups = False
me_cube_004.update()
me_cube_003 = bpy.data.meshes.new('Cube.003')
me_cube_003.from_pydata([(0.6, 0.0, 0.0), (0.6, 0.0, 1.92), (0.02, 0.0, 0.0), (0.0, 0.0, 0.0), (0.02, 0.0, 1.92), (0.0, 0.0, 1.92), (0.6, 0.0, 0.04), (0.6, 0.0, 1.88), (0.02, 0.0, 0.04), (0.02, 0.0, 1.88), (1.192e-07, 0.0, 0.04), (1.192e-07, 0.0, 1.88), (0.58, 0.0, 0.0), (0.58, 0.0, 1.92), (0.58, 0.0, 1.88), (0.58, 0.0, 0.04), (0.6, -0.02, 0.0), (0.6, -0.02, 1.92), (0.02, -0.02, 0.0), (0.0, -0.02, 0.0), (0.02, -0.02, 1.92), (0.0, -0.02, 1.92), (0.6, -0.02, 0.04), (0.6, -0.02, 1.88), (0.02, -0.02, 0.04), (0.02, -0.02, 1.88), (1.192e-07, -0.02, 0.04), (1.192e-07, -0.02, 1.88), (0.58, -0.02, 0.0), (0.58, -0.02, 1.92), (0.58, -0.02, 1.88), (0.58, -0.02, 0.04), (0.6, -0.4, 0.0), (0.6, -0.4, 1.92), (0.02, -0.4, 0.0), (0.0, -0.4, 0.0), (0.02, -0.4, 1.92), (0.0, -0.4, 1.92), (0.6, -0.4, 0.04), (0.6, -0.4, 1.88), (0.02, -0.4, 0.04), (0.02, -0.4, 1.88), (1.192e-07, -0.4, 0.04), (1.192e-07, -0.4, 1.88), (0.58, -0.4, 0.0), (0.58, -0.4, 1.92), (0.58, -0.4, 1.88), (0.58, -0.4, 0.04)], [], [(15, 12, 2, 8), (8, 2, 3, 10), (13, 14, 9, 4), (4, 9, 11, 5), (9, 8, 10, 11), (6, 0, 12, 15), (1, 7, 14, 13), (7, 6, 15, 14), (28, 44, 34, 18), (19, 18, 34, 35), (22, 38, 32, 16), (24, 25, 41, 40), (30, 46, 41, 25), (16, 32, 44, 28), (6, 22, 16, 0), (3, 2, 18, 19), (12, 28, 18, 2), (7, 23, 22, 6), (13, 29, 17, 1), (1, 17, 23, 7), (4, 20, 29, 13), (4, 5, 21, 20), (0, 16, 28, 12), (25, 24, 31, 30), (47, 40, 34, 44), (40, 42, 35, 34), (45, 36, 41, 46), (36, 37, 43, 41), (41, 43, 42, 40), (38, 47, 44, 32), (33, 45, 46, 39), (39, 46, 47, 38), (24, 40, 47, 31), (23, 39, 38, 22), (29, 45, 33, 17), (31, 47, 46, 30), (17, 33, 39, 23), (20, 36, 45, 29), (27, 26, 42, 43), (20, 21, 37, 36), (14, 15, 8, 9), (11, 27, 21, 5), (43, 37, 21, 27), (27, 11, 10, 26), (26, 10, 3, 19), (26, 19, 35, 42)])
me_cube_003.materials.append(mat_genericmaterial)
me_cube_003.use_remesh_preserve_volume = False
me_cube_003.use_remesh_preserve_attributes = False
me_cube_003.use_mirror_vertex_groups = False
me_cube_003.update()
me_cube_002 = bpy.data.meshes.new('Cube.002')
me_cube_002.from_pydata([(1.2, 0.0, 0.0), (0.0, 0.0, 0.0), (1.2, 0.0, 1.92), (0.0, 0.0, 1.92), (0.62, 0.0, 0.0), (0.58, 0.0, 0.0), (0.62, 0.0, 1.92), (0.58, 0.0, 1.92), (1.2, 0.0, 0.04), (1.2, 0.0, 1.88), (2.384e-07, 0.0, 0.04), (2.384e-07, 0.0, 1.88), (0.62, 0.0, 0.04), (0.62, 0.0, 1.88), (0.58, 0.0, 0.04), (0.58, 0.0, 1.88), (0.02, 0.0, 0.0), (0.02, 0.0, 1.92), (0.02, 0.0, 1.88), (0.02, 0.0, 0.04), (1.18, 0.0, 0.0), (1.18, 0.0, 1.92), (1.18, 0.0, 1.88), (1.18, 0.0, 0.04), (1.2, -0.02, 0.0), (0.0, -0.02, 0.0), (1.2, -0.02, 1.92), (0.0, -0.02, 1.92), (0.62, -0.02, 0.0), (0.58, -0.02, 0.0), (0.62, -0.02, 1.92), (0.58, -0.02, 1.92), (1.2, -0.02, 0.04), (1.2, -0.02, 1.88), (2.384e-07, -0.02, 0.04), (2.384e-07, -0.02, 1.88), (0.62, -0.02, 0.04), (0.62, -0.02, 1.88), (0.58, -0.02, 0.04), (0.58, -0.02, 1.88), (0.02, -0.02, 0.0), (0.02, -0.02, 1.92), (0.02, -0.02, 1.88), (0.02, -0.02, 0.04), (1.18, -0.02, 0.0), (1.18, -0.02, 1.92), (1.18, -0.02, 1.88), (1.18, -0.02, 0.04), (1.2, -0.4, 0.0), (0.0, -0.4, 0.0), (1.2, -0.4, 1.92), (0.0, -0.4, 1.92), (0.62, -0.4, 0.0), (0.58, -0.4, 0.0), (0.62, -0.4, 1.92), (0.58, -0.4, 1.92), (1.2, -0.4, 0.04), (1.2, -0.4, 1.88), (2.384e-07, -0.4, 0.04), (2.384e-07, -0.4, 1.88), (0.62, -0.4, 0.04), (0.62, -0.4, 1.88), (0.58, -0.4, 0.04), (0.58, -0.4, 1.88), (0.02, -0.4, 0.0), (0.02, -0.4, 1.92), (0.02, -0.4, 1.88), (0.02, -0.4, 0.04), (1.18, -0.4, 0.0), (1.18, -0.4, 1.92), (1.18, -0.4, 1.88), (1.18, -0.4, 0.04)], [], [(19, 16, 1, 10), (23, 20, 4, 12), (12, 4, 5, 14), (17, 18, 11, 3), (18, 19, 10, 11), (21, 22, 13, 6), (6, 13, 15, 7), (13, 12, 14, 15), (14, 5, 16, 19), (7, 15, 18, 17), (8, 0, 20, 23), (2, 9, 22, 21), (9, 8, 23, 22), (42, 39, 63, 66), (44, 68, 52, 28), (25, 40, 64, 49), (29, 28, 52, 53), (32, 56, 48, 24), (36, 37, 61, 60), (46, 70, 61, 37), (31, 41, 65, 55), (43, 42, 66, 67), (24, 48, 68, 44), (40, 29, 53, 64), (41, 27, 51, 65), (35, 34, 58, 59), (8, 32, 24, 0), (5, 4, 28, 29), (1, 16, 40, 25), (20, 44, 28, 4), (9, 33, 32, 8), (21, 45, 26, 2), (2, 26, 33, 9), (6, 30, 45, 21), (39, 42, 43, 38), (10, 1, 25, 34), (6, 7, 31, 30), (3, 11, 35, 27), (11, 10, 34, 35), (17, 3, 27, 41), (16, 5, 29, 40), (0, 24, 44, 20), (37, 36, 47, 46), (7, 17, 41, 31), (67, 58, 49, 64), (71, 60, 52, 68), (60, 62, 53, 52), (65, 51, 59, 66), (66, 59, 58, 67), (69, 54, 61, 70), (54, 55, 63, 61), (61, 63, 62, 60), (62, 67, 64, 53), (55, 65, 66, 63), (56, 71, 68, 48), (50, 69, 70, 57), (57, 70, 71, 56), (36, 60, 71, 47), (33, 57, 56, 32), (45, 69, 50, 26), (47, 71, 70, 46), (26, 50, 57, 33), (30, 54, 69, 45), (38, 43, 67, 62), (39, 38, 62, 63), (34, 25, 49, 58), (30, 31, 55, 54), (27, 35, 59, 51), (22, 23, 12, 13), (15, 14, 19, 18)])
me_cube_002.materials.append(mat_genericmaterial)
me_cube_002.use_remesh_preserve_volume = False
me_cube_002.use_remesh_preserve_attributes = False
me_cube_002.use_mirror_vertex_groups = False
me_cube_002.update()
me_cube_001 = bpy.data.meshes.new('Cube.001')
me_cube_001.from_pydata([(1.2, 0.0, 0.0), (0.0, 0.0, 0.0), (1.2, 0.0, 0.38), (0.0, 0.0, 0.38), (0.62, 0.0, 0.0), (0.58, 0.0, 0.0), (0.62, 0.0, 0.38), (0.58, 0.0, 0.38), (1.2, 0.0, 0.04), (1.2, 0.0, 0.34), (0.0, 0.0, 0.04), (0.0, 0.0, 0.34), (0.62, 0.0, 0.04), (0.62, 0.0, 0.34), (0.58, 0.0, 0.04), (0.58, 0.0, 0.34), (0.02, 0.0, 0.0), (0.02, 0.0, 0.38), (0.02, 0.0, 0.34), (0.02, 0.0, 0.04), (1.18, 0.0, 0.0), (1.18, 0.0, 0.38), (1.18, 0.0, 0.34), (1.18, 0.0, 0.04), (1.2, -0.02, 0.0), (0.0, -0.02, 0.0), (1.2, -0.02, 0.38), (0.0, -0.02, 0.38), (0.62, -0.02, 0.0), (0.58, -0.02, 0.0), (0.62, -0.02, 0.38), (0.58, -0.02, 0.38), (1.2, -0.02, 0.04), (1.2, -0.02, 0.34), (0.0, -0.02, 0.04), (0.0, -0.02, 0.34), (0.62, -0.02, 0.04), (0.62, -0.02, 0.34), (0.58, -0.02, 0.04), (0.58, -0.02, 0.34), (0.02, -0.02, 0.0), (0.02, -0.02, 0.38), (0.02, -0.02, 0.34), (0.02, -0.02, 0.04), (1.18, -0.02, 0.0), (1.18, -0.02, 0.38), (1.18, -0.02, 0.34), (1.18, -0.02, 0.04), (1.2, -0.4, 0.0), (0.0, -0.4, 0.0), (1.2, -0.4, 0.38), (0.0, -0.4, 0.38), (0.62, -0.4, 0.0), (0.58, -0.4, 0.0), (0.62, -0.4, 0.38), (0.58, -0.4, 0.38), (1.2, -0.4, 0.04), (1.2, -0.4, 0.34), (0.0, -0.4, 0.04), (0.0, -0.4, 0.34), (0.62, -0.4, 0.04), (0.62, -0.4, 0.34), (0.58, -0.4, 0.04), (0.58, -0.4, 0.34), (0.02, -0.4, 0.0), (0.02, -0.4, 0.38), (0.02, -0.4, 0.34), (0.02, -0.4, 0.04), (1.18, -0.4, 0.0), (1.18, -0.4, 0.38), (1.18, -0.4, 0.34), (1.18, -0.4, 0.04)], [], [(19, 16, 1, 10), (23, 20, 4, 12), (12, 4, 5, 14), (17, 18, 11, 3), (18, 19, 10, 11), (21, 22, 13, 6), (6, 13, 15, 7), (13, 12, 14, 15), (14, 5, 16, 19), (7, 15, 18, 17), (8, 0, 20, 23), (2, 9, 22, 21), (9, 8, 23, 22), (42, 39, 63, 66), (44, 68, 52, 28), (25, 40, 64, 49), (29, 28, 52, 53), (32, 56, 48, 24), (36, 37, 61, 60), (46, 70, 61, 37), (31, 41, 65, 55), (43, 42, 66, 67), (24, 48, 68, 44), (40, 29, 53, 64), (41, 27, 51, 65), (35, 34, 58, 59), (8, 32, 24, 0), (5, 4, 28, 29), (1, 16, 40, 25), (20, 44, 28, 4), (9, 33, 32, 8), (21, 45, 26, 2), (2, 26, 33, 9), (6, 30, 45, 21), (39, 42, 43, 38), (10, 1, 25, 34), (6, 7, 31, 30), (3, 11, 35, 27), (11, 10, 34, 35), (17, 3, 27, 41), (16, 5, 29, 40), (0, 24, 44, 20), (37, 36, 47, 46), (7, 17, 41, 31), (67, 58, 49, 64), (71, 60, 52, 68), (60, 62, 53, 52), (65, 51, 59, 66), (66, 59, 58, 67), (69, 54, 61, 70), (54, 55, 63, 61), (61, 63, 62, 60), (62, 67, 64, 53), (55, 65, 66, 63), (56, 71, 68, 48), (50, 69, 70, 57), (57, 70, 71, 56), (36, 60, 71, 47), (33, 57, 56, 32), (45, 69, 50, 26), (47, 71, 70, 46), (26, 50, 57, 33), (30, 54, 69, 45), (38, 43, 67, 62), (39, 38, 62, 63), (34, 25, 49, 58), (30, 31, 55, 54), (27, 35, 59, 51), (22, 23, 12, 13), (15, 14, 19, 18)])
me_cube_001.materials.append(mat_genericmaterial)
me_cube_001.use_remesh_preserve_volume = False
me_cube_001.use_remesh_preserve_attributes = False
me_cube_001.use_mirror_vertex_groups = False
me_cube_001.update()
me_cube = bpy.data.meshes.new('Cube')
me_cube.from_pydata([(1.2, 0.0, 0.0), (0.0, 0.0, 0.0), (1.2, 0.0, 1.28), (0.0, 0.0, 1.28), (0.62, 0.0, 0.0), (0.58, 0.0, 0.0), (0.62, 0.0, 1.28), (0.58, 0.0, 1.28), (1.2, 0.0, 0.04), (1.2, 0.0, 1.24), (0.0, 0.0, 0.04), (0.0, 0.0, 1.24), (0.62, 0.0, 0.04), (0.62, 0.0, 1.24), (0.58, 0.0, 0.04), (0.58, 0.0, 1.24), (0.02, 0.0, 0.0), (0.02, 0.0, 1.28), (0.02, 0.0, 1.24), (0.02, 0.0, 0.04), (1.18, 0.0, 0.0), (1.18, 0.0, 1.28), (1.18, 0.0, 1.24), (1.18, 0.0, 0.04), (1.2, -0.02, 0.0), (0.0, -0.02, 0.0), (1.2, -0.02, 1.28), (0.0, -0.02, 1.28), (0.62, -0.02, 0.0), (0.58, -0.02, 0.0), (0.62, -0.02, 1.28), (0.58, -0.02, 1.28), (1.2, -0.02, 0.04), (1.2, -0.02, 1.24), (0.0, -0.02, 0.04), (0.0, -0.02, 1.24), (0.62, -0.02, 0.04), (0.62, -0.02, 1.24), (0.58, -0.02, 0.04), (0.58, -0.02, 1.24), (0.02, -0.02, 0.0), (0.02, -0.02, 1.28), (0.02, -0.02, 1.24), (0.02, -0.02, 0.04), (1.18, -0.02, 0.0), (1.18, -0.02, 1.28), (1.18, -0.02, 1.24), (1.18, -0.02, 0.04), (1.2, -0.4, 0.0), (0.0, -0.4, 0.0), (1.2, -0.4, 1.28), (0.0, -0.4, 1.28), (0.62, -0.4, 0.0), (0.58, -0.4, 0.0), (0.62, -0.4, 1.28), (0.58, -0.4, 1.28), (1.2, -0.4, 0.04), (1.2, -0.4, 1.24), (0.0, -0.4, 0.04), (0.0, -0.4, 1.24), (0.62, -0.4, 0.04), (0.62, -0.4, 1.24), (0.58, -0.4, 0.04), (0.58, -0.4, 1.24), (0.02, -0.4, 0.0), (0.02, -0.4, 1.28), (0.02, -0.4, 1.24), (0.02, -0.4, 0.04), (1.18, -0.4, 0.0), (1.18, -0.4, 1.28), (1.18, -0.4, 1.24), (1.18, -0.4, 0.04)], [], [(19, 16, 1, 10), (23, 20, 4, 12), (12, 4, 5, 14), (17, 18, 11, 3), (18, 19, 10, 11), (21, 22, 13, 6), (6, 13, 15, 7), (13, 12, 14, 15), (14, 5, 16, 19), (7, 15, 18, 17), (8, 0, 20, 23), (2, 9, 22, 21), (9, 8, 23, 22), (42, 39, 63, 66), (44, 68, 52, 28), (25, 40, 64, 49), (29, 28, 52, 53), (32, 56, 48, 24), (36, 37, 61, 60), (46, 70, 61, 37), (31, 41, 65, 55), (43, 42, 66, 67), (24, 48, 68, 44), (40, 29, 53, 64), (41, 27, 51, 65), (35, 34, 58, 59), (8, 32, 24, 0), (5, 4, 28, 29), (1, 16, 40, 25), (20, 44, 28, 4), (9, 33, 32, 8), (21, 45, 26, 2), (2, 26, 33, 9), (6, 30, 45, 21), (39, 42, 43, 38), (10, 1, 25, 34), (6, 7, 31, 30), (3, 11, 35, 27), (11, 10, 34, 35), (17, 3, 27, 41), (16, 5, 29, 40), (0, 24, 44, 20), (37, 36, 47, 46), (7, 17, 41, 31), (67, 58, 49, 64), (71, 60, 52, 68), (60, 62, 53, 52), (65, 51, 59, 66), (66, 59, 58, 67), (69, 54, 61, 70), (54, 55, 63, 61), (61, 63, 62, 60), (62, 67, 64, 53), (55, 65, 66, 63), (56, 71, 68, 48), (50, 69, 70, 57), (57, 70, 71, 56), (36, 60, 71, 47), (33, 57, 56, 32), (45, 69, 50, 26), (47, 71, 70, 46), (26, 50, 57, 33), (30, 54, 69, 45), (38, 43, 67, 62), (39, 38, 62, 63), (34, 25, 49, 58), (30, 31, 55, 54), (27, 35, 59, 51), (22, 23, 12, 13), (15, 14, 19, 18)])
me_cube.materials.append(mat_genericmaterial)
me_cube.use_remesh_preserve_volume = False
me_cube.use_remesh_preserve_attributes = False
me_cube.use_mirror_vertex_groups = False
me_cube.update()

# ---- objects
ob_shelf56x16 = bpy.data.objects.new('Shelf56x16', me_cube_019)
ob_shelf56x36 = bpy.data.objects.new('Shelf56x36', me_cube_018)
ob_tvunit180x40x32 = bpy.data.objects.new('TVUnit180x40x32', me_plane_002)
ob_tvunit120x40x32 = bpy.data.objects.new('TVUnit120x40x32', me_plane_001)
ob_tvunit60x40x32 = bpy.data.objects.new('TVUnit60x40x32', me_plane)
ob_drawer60x16 = bpy.data.objects.new('Drawer60x16', me_cube_017)
ob_drawer60x26 = bpy.data.objects.new('Drawer60x26', me_cube_016)
ob_door60x38 = bpy.data.objects.new('Door60x38', me_cube_015)
ob_door60x64 = bpy.data.objects.new('Door60x64', me_cube_014)
ob_door60x192 = bpy.data.objects.new('Door60x192', me_cube_013)
ob_shelf60x20x38 = bpy.data.objects.new('Shelf60x20x38', me_cube_012)
ob_shelf60x20x64 = bpy.data.objects.new('Shelf60x20x64', me_cube_011)
ob_shelf60x40x64 = bpy.data.objects.new('Shelf60x40x64', me_cube_010)
ob_shelf120x20x64 = bpy.data.objects.new('Shelf120x20x64', me_cube_009)
ob_shelf120x20x38 = bpy.data.objects.new('Shelf120x20x38', me_cube_008)
ob_shelf60x20x128 = bpy.data.objects.new('Shelf60x20x128', me_cube_007)
ob_shelf120x40x64 = bpy.data.objects.new('Shelf120x40x64', me_cube_006)
ob_shelf60x40x38 = bpy.data.objects.new('Shelf60x40x38', me_cube_005)
ob_shelf60x40x128 = bpy.data.objects.new('Shelf60x40x128', me_cube_004)
ob_shelf60x40x192 = bpy.data.objects.new('Shelf60x40x192', me_cube_003)
ob_shelf120x40x192 = bpy.data.objects.new('Shelf120x40x192', me_cube_002)
ob_shelf120x40x38 = bpy.data.objects.new('Shelf120x40x38', me_cube_001)
ob_shelf120x40x128 = bpy.data.objects.new('Shelf120x40x128', me_cube)

# ---- transforms, parenting, visibility, modifiers, constraints
ob_shelf56x16.location = (2.2, -0.4, 0.0)
ob_shelf56x16.lineart.crease_threshold = 0.0
ob_shelf56x36.location = (2.2, -1.0, 0.0)
ob_shelf56x36.lineart.crease_threshold = 0.0
ob_tvunit180x40x32.location = (3.0, 0.6, 0.0)
ob_tvunit180x40x32.lineart.crease_threshold = 0.0
ob_tvunit120x40x32.location = (3.0, 0.0, 0.0)
ob_tvunit120x40x32.lineart.crease_threshold = 0.0
ob_tvunit60x40x32.location = (3.0, -0.6, 0.0)
ob_tvunit60x40x32.lineart.crease_threshold = 0.0
ob_drawer60x16.location = (2.2, 1.49e-08, 0.0)
ob_drawer60x16.scale = (1.0, 1.0, 0.6154)
ob_drawer60x16.lineart.crease_threshold = 0.0
ob_drawer60x26.location = (2.2, 0.2, 0.0)
ob_drawer60x26.lineart.crease_threshold = 0.0
ob_door60x38.location = (2.2, 0.4, 0.0)
ob_door60x38.lineart.crease_threshold = 0.0
ob_door60x64.location = (2.2, 0.6, 0.0)
ob_door60x64.lineart.crease_threshold = 0.0
ob_door60x192.location = (2.2, 0.8, 0.0)
ob_door60x192.lineart.crease_threshold = 0.0
ob_shelf60x20x38.location = (-0.8, 0.0, 0.0)
ob_shelf60x20x38.lock_rotations_4d = False
ob_shelf60x20x38.empty_display_type = 'ARROWS'
ob_shelf60x20x38.lineart.crease_threshold = 0.0
ob_shelf60x20x64.location = (-0.8, 0.4, 0.0)
ob_shelf60x20x64.lock_rotations_4d = False
ob_shelf60x20x64.empty_display_type = 'ARROWS'
ob_shelf60x20x64.lineart.crease_threshold = 0.0
ob_shelf60x40x64.location = (4.768e-07, 0.0, 0.0)
ob_shelf60x40x64.lock_rotations_4d = False
ob_shelf60x40x64.empty_display_type = 'ARROWS'
ob_shelf60x40x64.lineart.crease_threshold = 0.0
ob_shelf120x20x64.location = (-2.2, 0.4, 0.0)
ob_shelf120x20x64.lock_rotations_4d = False
ob_shelf120x20x64.empty_display_type = 'ARROWS'
ob_shelf120x20x64.lineart.crease_threshold = 0.0
ob_shelf120x20x38.location = (-2.2, 0.0, 0.0)
ob_shelf120x20x38.lock_rotations_4d = False
ob_shelf120x20x38.empty_display_type = 'ARROWS'
ob_shelf120x20x38.lineart.crease_threshold = 0.0
ob_shelf60x20x128.location = (-0.8, 0.8, 0.0)
ob_shelf60x20x128.lock_rotations_4d = False
ob_shelf60x20x128.empty_display_type = 'ARROWS'
ob_shelf60x20x128.lineart.crease_threshold = 0.0
ob_shelf120x40x64.location = (0.8, 0.0, 0.0)
ob_shelf120x40x64.lock_rotations_4d = False
ob_shelf120x40x64.empty_display_type = 'ARROWS'
ob_shelf120x40x64.lineart.crease_threshold = 0.0
ob_shelf60x40x38.location = (0.0, -0.6, 0.0)
ob_shelf60x40x38.lock_rotations_4d = False
ob_shelf60x40x38.empty_display_type = 'ARROWS'
ob_shelf60x40x38.lineart.crease_threshold = 0.0
ob_shelf60x40x128.location = (2.384e-07, 0.6, 0.0)
ob_shelf60x40x128.lock_rotations_4d = False
ob_shelf60x40x128.empty_display_type = 'ARROWS'
ob_shelf60x40x128.lineart.crease_threshold = 0.0
ob_shelf60x40x192.location = (2.384e-07, 1.2, 0.0)
ob_shelf60x40x192.lock_rotations_4d = False
ob_shelf60x40x192.empty_display_type = 'ARROWS'
ob_shelf60x40x192.lineart.crease_threshold = 0.0
ob_shelf120x40x192.location = (0.8, 1.2, 0.0)
ob_shelf120x40x192.lock_rotations_4d = False
ob_shelf120x40x192.empty_display_type = 'ARROWS'
ob_shelf120x40x192.lineart.crease_threshold = 0.0
ob_shelf120x40x38.location = (0.8, -0.6, 0.0)
ob_shelf120x40x38.lock_rotations_4d = False
ob_shelf120x40x38.empty_display_type = 'ARROWS'
ob_shelf120x40x38.lineart.crease_threshold = 0.0
ob_shelf120x40x128.location = (0.8, 0.6, 0.0)
ob_shelf120x40x128.lock_rotations_4d = False
ob_shelf120x40x128.empty_display_type = 'ARROWS'
ob_shelf120x40x128.lineart.crease_threshold = 0.0

# ---- collection membership
col_collection_1.objects.link(ob_shelf56x16)
col_collection_1.objects.link(ob_shelf56x36)
col_collection_1.objects.link(ob_tvunit180x40x32)
col_collection_1.objects.link(ob_tvunit120x40x32)
col_collection_1.objects.link(ob_tvunit60x40x32)
col_collection_1.objects.link(ob_drawer60x16)
col_collection_1.objects.link(ob_drawer60x26)
col_collection_1.objects.link(ob_door60x38)
col_collection_1.objects.link(ob_door60x64)
col_collection_1.objects.link(ob_door60x192)
col_collection_1.objects.link(ob_shelf60x20x38)
col_collection_1.objects.link(ob_shelf60x20x64)
col_collection_1.objects.link(ob_shelf60x40x64)
col_collection_1.objects.link(ob_shelf120x20x64)
col_collection_1.objects.link(ob_shelf120x20x38)
col_collection_1.objects.link(ob_shelf60x20x128)
col_collection_1.objects.link(ob_shelf120x40x64)
col_collection_1.objects.link(ob_shelf60x40x38)
col_collection_1.objects.link(ob_shelf60x40x128)
col_collection_1.objects.link(ob_shelf60x40x192)
col_collection_1.objects.link(ob_shelf120x40x192)
col_collection_1.objects.link(ob_shelf120x40x38)
col_collection_1.objects.link(ob_shelf120x40x128)

# ---- scene / render settings (as saved in the file)
scene.frame_start = 1; scene.frame_end = 250; scene.frame_set(1)
scene.render.engine = 'CYCLES'
scene.render.image_settings.color_mode = 'RGB'
scene.render.image_settings.compression = 90
scene.render.resolution_percentage = 50
scene.render.dither_intensity = 0.0
scene.render.bake_margin = 2
scene.cycles.use_denoising = False
scene.cycles.samples = 10
scene.cycles.sampling_pattern = 'TABULATED_SOBOL'
scene.cycles.light_sampling_threshold = 0.0
scene.cycles.use_adaptive_sampling = False
scene.cycles.use_light_tree = False
scene.cycles.blur_glossy = 0.0
scene.cycles.volume_bounces = 1
scene.cycles.pixel_filter_type = 'GAUSSIAN'
scene.cycles.sample_clamp_indirect = 0.0
scene.view_settings.view_transform = 'Standard'
bpy.context.view_layer.update()

# ---- added for rendering (the .blend has no active camera and no usable light): camera, sun
cam_auto = bpy.data.cameras.new('AutoCamera')
cam_auto.lens = 50.0
cam_auto.sensor_width = 36.0
cam_auto.clip_end = 1000.0
ob_auto_camera = bpy.data.objects.new('AutoCamera', cam_auto)
scene.collection.objects.link(ob_auto_camera)
ob_auto_camera.location = (8.31747, -8.32097, 6.57398)
ob_auto_camera.rotation_euler = (1.09748, -7.21219e-08, 0.694738)
scene.camera = ob_auto_camera
light_auto_sun = bpy.data.lights.new('AutoSun', 'SUN')
light_auto_sun.energy = 3.0
light_auto_sun.angle = 0.0523599
ob_auto_sun = bpy.data.objects.new('AutoSun', light_auto_sun)
scene.collection.objects.link(ob_auto_sun)
ob_auto_sun.rotation_euler = (0.872665, 0.174533, 0.523599)
bpy.context.view_layer.update()
